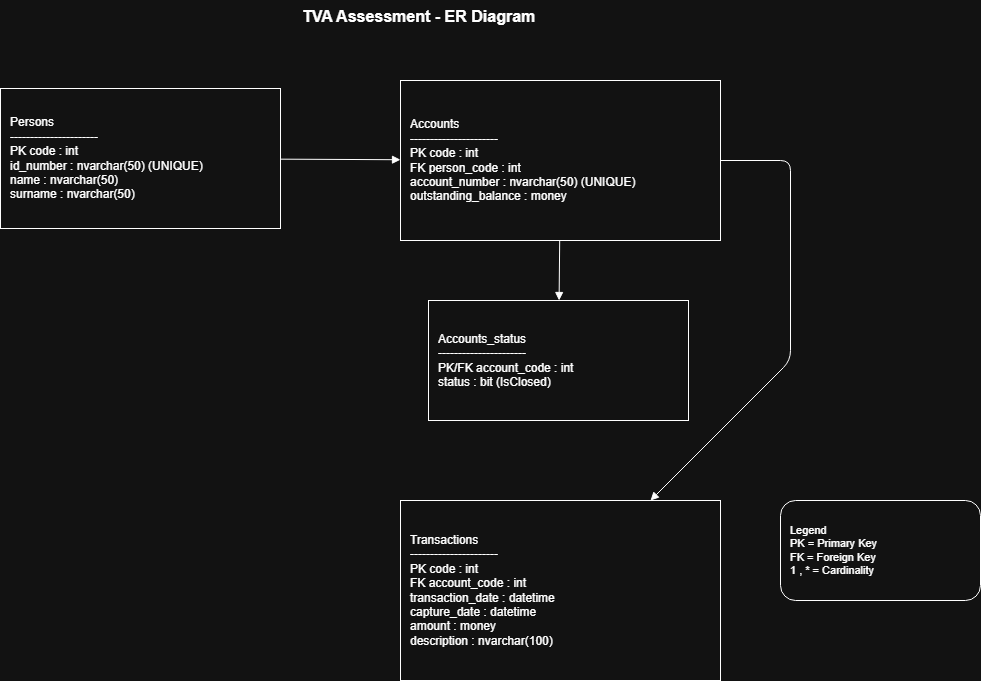

The diagram above was exported from draw.io. Its source (the exported page's mxGraphModel, read from the mxfile embedded in the PNG):
<mxGraphModel dx="1418" dy="746" grid="1" gridSize="10" guides="1" tooltips="1" connect="1" arrows="1" fold="1" page="1" pageScale="1" pageWidth="1169" pageHeight="827" math="0" shadow="0">
  <root>
    <mxCell id="0" />
    <mxCell id="1" parent="0" />
    <mxCell id="title" parent="1" style="text;html=1;strokeColor=none;fillColor=none;fontStyle=1;fontSize=16" value="TVA Assessment - ER Diagram" vertex="1">
      <mxGeometry height="30" width="320" x="420" y="20" as="geometry" />
    </mxCell>
    <mxCell id="Persons" parent="1" style="shape=rectangle;rounded=0;whiteSpace=wrap;html=1;align=left;spacingLeft=8;" value="Persons&#10;----------------------&#10;PK  code : int&#10;    id_number : nvarchar(50) (UNIQUE)&#10;    name : nvarchar(50)&#10;    surname : nvarchar(50)" vertex="1">
      <mxGeometry height="140" width="280" x="120" y="108" as="geometry" />
    </mxCell>
    <mxCell id="Accounts" parent="1" style="shape=rectangle;rounded=0;whiteSpace=wrap;html=1;align=left;spacingLeft=8;" value="Accounts&#10;----------------------&#10;PK  code : int&#10;FK  person_code : int&#10;    account_number : nvarchar(50) (UNIQUE)&#10;    outstanding_balance : money" vertex="1">
      <mxGeometry height="160" width="320" x="520" y="100" as="geometry" />
    </mxCell>
    <mxCell id="Accounts_status" parent="1" style="shape=rectangle;rounded=0;whiteSpace=wrap;html=1;align=left;spacingLeft=8;" value="Accounts_status&#10;----------------------&#10;PK/FK  account_code : int&#10;       status : bit (IsClosed)" vertex="1">
      <mxGeometry height="120" width="260" x="548" y="320" as="geometry" />
    </mxCell>
    <mxCell id="Transactions" parent="1" style="shape=rectangle;rounded=0;whiteSpace=wrap;html=1;align=left;spacingLeft=8;" value="Transactions&#10;----------------------&#10;PK  code : int&#10;FK  account_code : int&#10;    transaction_date : datetime&#10;    capture_date : datetime&#10;    amount : money&#10;    description : nvarchar(100)" vertex="1">
      <mxGeometry height="180" width="320" x="520" y="520" as="geometry" />
    </mxCell>
    <mxCell id="edge_Persons_Accounts" edge="1" parent="1" source="Persons" style="endArrow=block;html=1;" target="Accounts">
      <mxGeometry relative="1" as="geometry" />
    </mxCell>
    <mxCell id="edge_Accounts_Transactions" edge="1" parent="1" source="Accounts" style="endArrow=block;html=1;" target="Transactions">
      <mxGeometry relative="1" as="geometry">
        <Array as="points">
          <mxPoint x="910" y="180" />
          <mxPoint x="910" y="380" />
        </Array>
      </mxGeometry>
    </mxCell>
    <mxCell id="edge_Accounts_Accounts_status" edge="1" parent="1" source="Accounts" style="endArrow=block;html=1;" target="Accounts_status">
      <mxGeometry relative="1" as="geometry" />
    </mxCell>
    <mxCell id="legend" parent="1" style="shape=rectangle;rounded=1;whiteSpace=wrap;html=1;align=left;spacingLeft=8;fontSize=11" value="Legend&#10;PK = Primary Key&#10;FK = Foreign Key&#10;1 , * = Cardinality" vertex="1">
      <mxGeometry height="100" width="200" x="900" y="520" as="geometry" />
    </mxCell>
  </root>
</mxGraphModel>